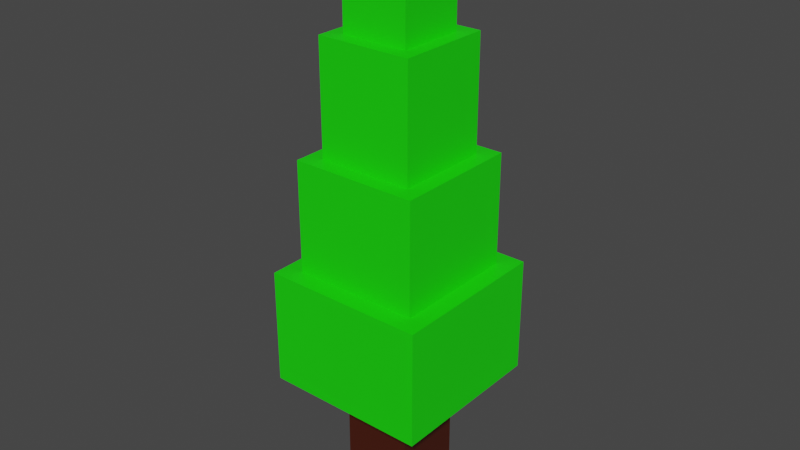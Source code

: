 # Source: BetterTree.blend  (saved by Blender 2.82.7; exported with 4.5.12 LTS)
import bpy
from mathutils import Matrix  # noqa: F401  (used for matrix-valued properties, if any)

bpy.ops.wm.read_factory_settings(use_empty=True)
scene = bpy.context.scene
scene.name = 'Scene'

# ---- collections
col_collection = bpy.data.collections.new('Collection'); scene.collection.children.link(col_collection)

# ---- images (referenced by path relative to the original .blend; pixels are not part of the script)
import os
ASSET_DIR = os.environ.get("B2B_ASSET_DIR", "")  # directory of the original .blend (textures are referenced by path, not embedded)
HERE = os.path.dirname(os.path.abspath(__file__))  # packed textures are extracted next to this script under _unpacked/

def load_image(name, relpath, width, height, colorspace="sRGB"):
    """Load a texture the original file referenced (path relative to the .blend, or extracted next to this script)."""
    p = next((c for c in (os.path.join(HERE, relpath), os.path.join(ASSET_DIR, relpath)) if relpath and os.path.exists(c)), "")
    if p:
        img = bpy.data.images.load(p, check_existing=True)
        img.name = name
    else:  # same state as the original file: an image datablock whose file is absent (Cycles renders it pink)
        img = bpy.data.images.new(name, width, height)
        img.source = "FILE"
        img.filepath = "//" + (relpath or name)
    img.colorspace_settings.name = colorspace
    return img
img_untitled = load_image('Untitled', 'BetterTree.png', 1024, 1024, 'sRGB')

# ---- materials (node trees are filled in below, after node groups)
mat_leaves = bpy.data.materials.new('Leaves')
mat_bark = bpy.data.materials.new('Bark')

# ---- material node trees
mat_leaves.use_nodes = True; mat_leaves.node_tree.nodes.clear()
_N = mat_leaves.node_tree.nodes; _L = mat_leaves.node_tree.links
n0 = _N.new('ShaderNodeOutputMaterial'); n0.name = 'Material Output'; n0.location = (300, 300)
n1 = _N.new('ShaderNodeBsdfPrincipled'); n1.name = 'Principled BSDF'; n1.location = (10, 300)
n1.distribution = 'GGX'
n1.subsurface_method = 'BURLEY'
n1.inputs[0].default_value = (0.008695, 0.8, 0.0011, 1.0)
n1.inputs[3].default_value = 1.45
n1.inputs[27].default_value = (0.0, 0.0, 0.0, 1.0)
n1.inputs[28].default_value = 1.0
n2 = _N.new('ShaderNodeTexImage'); n2.name = 'Image Texture'; n2.location = (-420, 182)
n2.image = img_untitled
_L.new(n1.outputs[0], n0.inputs[0])
n0.is_active_output = True
mat_bark.use_nodes = True; mat_bark.node_tree.nodes.clear()
_N = mat_bark.node_tree.nodes; _L = mat_bark.node_tree.links
n0 = _N.new('ShaderNodeOutputMaterial'); n0.name = 'Material Output'; n0.location = (300, 300)
n1 = _N.new('ShaderNodeBsdfPrincipled'); n1.name = 'Principled BSDF'; n1.location = (10, 300)
n1.distribution = 'GGX'
n1.subsurface_method = 'BURLEY'
n1.inputs[0].default_value = (0.06072, 0.009038, 0.002, 1.0)
n1.inputs[3].default_value = 1.45
n1.inputs[27].default_value = (0.0, 0.0, 0.0, 1.0)
n1.inputs[28].default_value = 1.0
n2 = _N.new('ShaderNodeTexImage'); n2.name = 'Image Texture'; n2.location = (-483, 165)
n2.image = img_untitled
_L.new(n1.outputs[0], n0.inputs[0])
n0.is_active_output = True

# ---- world
world_world = bpy.data.worlds.new('World'); scene.world = world_world
world_world.use_nodes = True; world_world.node_tree.nodes.clear()
_N = world_world.node_tree.nodes; _L = world_world.node_tree.links
n0 = _N.new('ShaderNodeOutputWorld'); n0.name = 'World Output'; n0.location = (300, 300)
n1 = _N.new('ShaderNodeBackground'); n1.name = 'Background'; n1.location = (10, 300)
n1.inputs[0].default_value = (0.05088, 0.05088, 0.05088, 1.0)
_L.new(n1.outputs[0], n0.inputs[0])
n0.is_active_output = True
world_world.color = (0.05088, 0.05088, 0.05088)
world_world.use_sun_shadow = False
world_world.sun_shadow_jitter_overblur = 0.0

# ---- meshes
me_cube_001 = bpy.data.meshes.new('Cube.001')
me_cube_001.from_pydata([(-1.0, -1.0, -1.0), (-2.305, -2.305, 1.0), (-1.0, 1.0, -1.0), (-2.305, 2.305, 1.0), (1.0, -1.0, -1.0), (2.305, -2.305, 1.0), (1.0, 1.0, -1.0), (2.305, 2.305, 1.0), (-1.0, -1.0, 1.0), (-1.0, 1.0, 1.0), (1.0, 1.0, 1.0), (1.0, -1.0, 1.0), (-1.795, -1.795, 2.817), (-1.795, 1.795, 2.817), (1.795, 1.795, 2.817), (1.795, -1.795, 2.817), (-2.305, -2.305, 2.817), (-2.305, 2.305, 2.817), (2.305, 2.305, 2.817), (2.305, -2.305, 2.817), (-1.35, -1.35, 4.566), (-1.35, 1.35, 4.566), (1.35, 1.35, 4.566), (1.35, -1.35, 4.566), (-1.795, -1.795, 4.566), (-1.795, 1.795, 4.566), (1.795, 1.795, 4.566), (1.795, -1.795, 4.566), (-0.9449, -0.9449, 6.326), (-0.9449, 0.9449, 6.326), (0.9449, 0.9449, 6.326), (0.9449, -0.9449, 6.326), (-1.35, -1.35, 6.326), (-1.35, 1.35, 6.326), (1.35, 1.35, 6.326), (1.35, -1.35, 6.326), (-0.9449, -0.9449, 8.01), (-0.9449, 0.9449, 8.01), (0.9449, 0.9449, 8.01), (0.9449, -0.9449, 8.01)], [], [(0, 8, 9, 2), (2, 9, 10, 6), (6, 10, 11, 4), (4, 11, 8, 0), (2, 6, 4, 0), (5, 7, 18, 19), (1, 3, 9, 8), (3, 7, 10, 9), (7, 5, 11, 10), (5, 1, 8, 11), (12, 15, 27, 24), (3, 1, 16, 17), (1, 5, 19, 16), (7, 3, 17, 18), (12, 13, 17, 16), (13, 14, 18, 17), (14, 15, 19, 18), (15, 12, 16, 19), (20, 23, 35, 32), (14, 13, 25, 26), (15, 14, 26, 27), (13, 12, 24, 25), (20, 21, 25, 24), (21, 22, 26, 25), (22, 23, 27, 26), (23, 20, 24, 27), (31, 30, 38, 39), (22, 21, 33, 34), (23, 22, 34, 35), (21, 20, 32, 33), (28, 29, 33, 32), (29, 30, 34, 33), (30, 31, 35, 34), (31, 28, 32, 35), (38, 37, 36, 39), (29, 28, 36, 37), (28, 31, 39, 36), (30, 29, 37, 38)])
me_cube_001.polygons.foreach_set('material_index', [1, 1, 1, 1, 1, 0, 0, 0, 0, 0, 0, 0, 0, 0, 0, 0, 0, 0, 0, 0, 0, 0, 0, 0, 0, 0, 0, 0, 0, 0, 0, 0, 0, 0, 0, 0, 0, 0])
_uv = me_cube_001.uv_layers.new(name='UVMap')
_uv.uv.foreach_set('vector', [0.6903, 0.9086, 0.6002, 0.9086, 0.6002, 0.8212, 0.6903, 0.8212, 0.4387, 0.911, 0.3435, 0.911, 0.3435, 0.8187, 0.4387, 0.8187, 0.9241, 0.8488, 0.833, 0.8488, 0.833, 0.7604, 0.9241, 0.7604, 0.5102, 0.9086, 0.5102, 0.8212, 0.6002, 0.8212, 0.6002, 0.9086, 0.9429, 0.354, 0.8529, 0.354, 0.8529, 0.2668, 0.9429, 0.2668, 0.4481, 0.2428, 0.4481, 0.5545, 0.3214, 0.5545, 0.3214, 0.2428, 3.324e-08, 0.3117, 0.0, 3.224e-08, 0.09099, 0.08825, 0.09099, 0.2235, 0.0, 3.224e-08, 0.3214, 0.0, 0.2304, 0.08825, 0.09099, 0.08825, 0.3214, 0.0, 0.3214, 0.3117, 0.2304, 0.2235, 0.2304, 0.08825, 0.3214, 0.3117, 3.324e-08, 0.3117, 0.09099, 0.2235, 0.2304, 0.2235, 0.3214, 0.7973, 0.3214, 0.5545, 0.4433, 0.5545, 0.4433, 0.7973, 0.8175, 0.2691, 0.8175, 0.5282, 0.7122, 0.5282, 0.7122, 0.2691, 0.4481, 0.5545, 0.4481, 0.2428, 0.5748, 0.2428, 0.5748, 0.5545, 0.7122, 0.2691, 0.7122, 0.5282, 0.5748, 0.5545, 0.5748, 0.2428, 0.03554, 0.3462, 0.03554, 0.589, 3.324e-08, 0.6234, 0.0, 0.3117, 0.03554, 0.589, 0.2859, 0.589, 0.3214, 0.6234, 3.324e-08, 0.6234, 0.2859, 0.589, 0.2859, 0.3462, 0.3214, 0.3117, 0.3214, 0.6234, 0.2859, 0.3462, 0.03554, 0.3462, 0.0, 0.3117, 0.3214, 0.3117, 0.7701, 0.1673, 0.7701, 0.0152, 0.8724, 0.0152, 0.8724, 0.1673, 0.5651, 0.5545, 0.5543, 0.7949, 0.4433, 0.7973, 0.4433, 0.5545, 0.8014, 0.5282, 0.8089, 0.7973, 0.6547, 0.7964, 0.687, 0.5545, 0.687, 0.5545, 0.6547, 0.7964, 0.5822, 0.7933, 0.5651, 0.5545, 0.3525, 0.2126, 0.5406, 0.2126, 0.5717, 0.2428, 0.3214, 0.2428, 0.5406, 0.2126, 0.5406, 0.03014, 0.5717, 0.0, 0.5717, 0.2428, 0.5406, 0.03014, 0.3525, 0.03014, 0.3214, 4.836e-08, 0.5717, 0.0, 0.3525, 0.03014, 0.3525, 0.2126, 0.3214, 0.2428, 0.3214, 4.836e-08, 0.9122, 0.8875, 0.9122, 0.9847, 0.8229, 0.9847, 0.8229, 0.8875, 0.1227, 0.806, 0.1227, 0.6234, 0.2454, 0.6234, 0.2454, 0.806, 0.1227, 0.6234, 0.1227, 0.806, 6.648e-08, 0.806, 0.0, 0.6234, 0.9316, 0.5545, 0.9316, 0.737, 0.8089, 0.737, 0.8014, 0.5282, 0.5999, 0.02737, 0.5999, 0.1551, 0.5717, 0.1825, 0.5717, 1.612e-08, 0.5999, 0.1551, 0.7317, 0.1551, 0.7701, 0.1673, 0.5717, 0.1825, 0.7317, 0.1551, 0.7317, 0.02737, 0.7701, 0.0152, 0.7701, 0.1673, 0.7317, 0.02737, 0.5999, 0.02737, 0.5717, 1.612e-08, 0.7701, 0.0152, 0.9599, 0.423, 0.9599, 0.5058, 0.8175, 0.4877, 0.8175, 0.4188, 1.0, 0.0, 1.0, 0.1278, 0.8724, 0.1217, 0.8724, 0.0152, 0.0, 0.9337, 0.0, 0.806, 0.1174, 0.806, 0.1174, 0.9337, 0.1174, 0.9337, 0.1174, 0.806, 0.2348, 0.806, 0.2348, 0.9337])
me_cube_001.materials.append(mat_leaves)
me_cube_001.materials.append(mat_bark)
me_cube_001.use_remesh_fix_poles = True
me_cube_001.use_remesh_preserve_attributes = False
me_cube_001.use_mirror_vertex_groups = False
me_cube_001.update()

# ---- objects
ob_cube = bpy.data.objects.new('Cube', me_cube_001)

# ---- transforms, parenting, visibility, modifiers, constraints
ob_cube.location = (0.0, 0.0, 0.0)
ob_cube.scale = (0.1096, 0.1096, 0.1972)
ob_cube.lineart.crease_threshold = 0.0

# ---- collection membership
col_collection.objects.link(ob_cube)

# ---- scene / render settings (as saved in the file)
scene.frame_start = 1; scene.frame_end = 250; scene.frame_set(1)
scene.render.engine = 'CYCLES'
scene.cycles.use_denoising = False
scene.cycles.samples = 128
scene.cycles.sampling_pattern = 'TABULATED_SOBOL'
scene.cycles.use_adaptive_sampling = False
scene.cycles.use_light_tree = False
scene.cycles.bake_type = 'DIFFUSE'
scene.view_settings.view_transform = 'Filmic'
bpy.context.view_layer.update()

# ---- added for rendering (the .blend has no active camera and no usable light): camera, sun
cam_auto = bpy.data.cameras.new('AutoCamera')
cam_auto.lens = 50.0
cam_auto.sensor_width = 36.0
cam_auto.clip_end = 1000.0
ob_auto_camera = bpy.data.objects.new('AutoCamera', cam_auto)
scene.collection.objects.link(ob_auto_camera)
ob_auto_camera.location = (1.77217, -2.1266, 2.10907)
ob_auto_camera.rotation_euler = (1.09748, -7.21219e-08, 0.694738)
scene.camera = ob_auto_camera
light_auto_sun = bpy.data.lights.new('AutoSun', 'SUN')
light_auto_sun.energy = 3.0
light_auto_sun.angle = 0.0523599
ob_auto_sun = bpy.data.objects.new('AutoSun', light_auto_sun)
scene.collection.objects.link(ob_auto_sun)
ob_auto_sun.rotation_euler = (0.872665, 0.174533, 0.523599)
bpy.context.view_layer.update()
